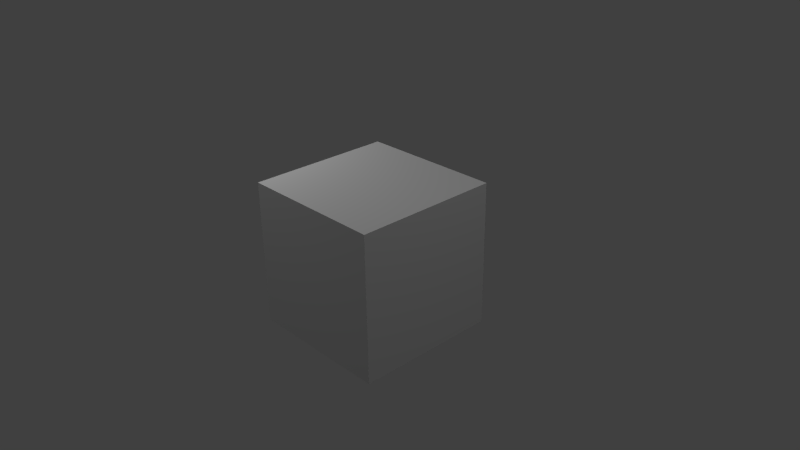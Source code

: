 # Source: foxy.blend  (saved by Blender 2.74.0; exported with 4.5.12 LTS)
import bpy
from mathutils import Matrix  # noqa: F401  (used for matrix-valued properties, if any)

bpy.ops.wm.read_factory_settings(use_empty=True)
scene = bpy.context.scene
scene.name = 'Scene'

# ---- collections
col_collection_1 = bpy.data.collections.new('Collection 1'); scene.collection.children.link(col_collection_1)

# ---- materials (node trees are filled in below, after node groups)
mat_material = bpy.data.materials.new('Material')
mat_material.alpha_threshold = 0.0
mat_material.use_transparent_shadow = False
mat_material.preview_render_type = 'CUBE'
mat_material.roughness = 0.5

# ---- material node trees

# ---- world
world_world = bpy.data.worlds.new('World'); scene.world = world_world
world_world.color = (0.05088, 0.05088, 0.05088)
world_world.use_sun_shadow = False
world_world.sun_shadow_jitter_overblur = 0.0
world_world.cycles.sampling_method = 'MANUAL'
world_world.cycles.sample_map_resolution = 256

# ---- cameras
cam_camera = bpy.data.cameras.new('Camera')
cam_camera.clip_end = 100.0
cam_camera.lens = 35.0
cam_camera.sensor_width = 32.0
cam_camera.sensor_height = 18.0
cam_camera.ortho_scale = 7.314
cam_camera.dof.focus_distance = 0.0
cam_camera.dof.aperture_fstop = 128.0

# ---- lights
light_lamp_003 = bpy.data.lights.new('Lamp.003', 'POINT')
light_lamp_003.transmission_factor = 0.0
light_lamp_003.cutoff_distance = 30.0
light_lamp_003.energy = 100.0
light_lamp_003.shadow_buffer_clip_start = 1.001
light_lamp_003.shadow_soft_size = 0.1
light_lamp_003.shadow_maximum_resolution = 0.006
light_lamp_003.use_absolute_resolution = True
light_lamp_003.cycles.use_multiple_importance_sampling = False
light_lamp_002 = bpy.data.lights.new('Lamp.002', 'POINT')
light_lamp_002.transmission_factor = 0.0
light_lamp_002.cutoff_distance = 30.0
light_lamp_002.energy = 100.0
light_lamp_002.shadow_buffer_clip_start = 1.001
light_lamp_002.shadow_soft_size = 0.1
light_lamp_002.shadow_maximum_resolution = 0.006
light_lamp_002.use_absolute_resolution = True
light_lamp_002.cycles.use_multiple_importance_sampling = False
light_lamp_001 = bpy.data.lights.new('Lamp.001', 'POINT')
light_lamp_001.transmission_factor = 0.0
light_lamp_001.cutoff_distance = 30.0
light_lamp_001.energy = 100.0
light_lamp_001.shadow_buffer_clip_start = 1.001
light_lamp_001.shadow_soft_size = 0.1
light_lamp_001.shadow_maximum_resolution = 0.006
light_lamp_001.use_absolute_resolution = True
light_lamp_001.cycles.use_multiple_importance_sampling = False
light_lamp = bpy.data.lights.new('Lamp', 'POINT')
light_lamp.transmission_factor = 0.0
light_lamp.cutoff_distance = 30.0
light_lamp.energy = 100.0
light_lamp.shadow_buffer_clip_start = 1.001
light_lamp.shadow_soft_size = 0.1
light_lamp.shadow_maximum_resolution = 0.006
light_lamp.use_absolute_resolution = True
light_lamp.cycles.use_multiple_importance_sampling = False

# ---- meshes
me_cube = bpy.data.meshes.new('Cube')
me_cube.from_pydata([(-1.0, -1.0, -1.0), (-1.0, -1.0, 1.0), (-1.0, 1.0, -1.0), (-1.0, 1.0, 1.0), (1.0, -1.0, -1.0), (1.0, -1.0, 1.0), (1.0, 1.0, -1.0), (1.0, 1.0, 1.0)], [], [(1, 3, 2, 0), (3, 7, 6, 2), (7, 5, 4, 6), (5, 1, 0, 4), (0, 2, 6, 4), (5, 7, 3, 1)])
me_cube.materials.append(mat_material)
me_cube.use_remesh_preserve_volume = False
me_cube.use_remesh_preserve_attributes = False
me_cube.use_mirror_vertex_groups = False
me_cube.update()

# ---- objects
ob_lamp_003 = bpy.data.objects.new('Lamp.003', light_lamp_003)
ob_lamp_002 = bpy.data.objects.new('Lamp.002', light_lamp_002)
ob_lamp_001 = bpy.data.objects.new('Lamp.001', light_lamp_001)
ob_cube = bpy.data.objects.new('Cube', me_cube)
ob_lamp = bpy.data.objects.new('Lamp', light_lamp)
ob_camera = bpy.data.objects.new('Camera', cam_camera)

# ---- transforms, parenting, visibility, modifiers, constraints
ob_lamp_003.location = (-2.243, -2.016, 5.085)
ob_lamp_003.rotation_euler = (0.6503, 0.05522, 1.866)
ob_lamp_003.lock_rotations_4d = False
ob_lamp_003.empty_display_type = 'ARROWS'
ob_lamp_003.color = (0.0, 0.0, 0.0, 0.0)
ob_lamp_003.lineart.crease_threshold = 0.0
ob_lamp_002.location = (0.7557, 4.986, -0.01386)
ob_lamp_002.rotation_euler = (0.6503, 0.05522, 1.866)
ob_lamp_002.lock_rotations_4d = False
ob_lamp_002.empty_display_type = 'ARROWS'
ob_lamp_002.color = (0.0, 0.0, 0.0, 0.0)
ob_lamp_002.lineart.crease_threshold = 0.0
ob_lamp_001.location = (-3.683, -0.5518, 2.778)
ob_lamp_001.rotation_euler = (0.6503, 0.05522, 1.866)
ob_lamp_001.lock_rotations_4d = False
ob_lamp_001.empty_display_type = 'ARROWS'
ob_lamp_001.color = (0.0, 0.0, 0.0, 0.0)
ob_lamp_001.lineart.crease_threshold = 0.0
ob_cube.location = (0.0, 0.0, 0.0)
ob_cube.lineart.crease_threshold = 0.0
ob_lamp.location = (4.076, 1.005, 5.904)
ob_lamp.rotation_euler = (0.6503, 0.05522, 1.866)
ob_lamp.lock_rotations_4d = False
ob_lamp.empty_display_type = 'ARROWS'
ob_lamp.color = (0.0, 0.0, 0.0, 0.0)
ob_lamp.lineart.crease_threshold = 0.0
ob_camera.location = (7.481, -6.508, 5.344)
ob_camera.rotation_euler = (1.109, 0.01082, 0.8149)
ob_camera.lock_rotations_4d = False
ob_camera.empty_display_type = 'ARROWS'
ob_camera.color = (0.0, 0.0, 0.0, 0.0)
ob_camera.display_type = 'WIRE'
ob_camera.lineart.crease_threshold = 0.0

# ---- collection membership
col_collection_1.objects.link(ob_lamp_003)
col_collection_1.objects.link(ob_lamp_002)
col_collection_1.objects.link(ob_lamp_001)
col_collection_1.objects.link(ob_cube)
col_collection_1.objects.link(ob_lamp)
col_collection_1.objects.link(ob_camera)

# ---- scene / render settings (as saved in the file)
scene.camera = ob_camera
scene.frame_start = 1; scene.frame_end = 250; scene.frame_set(1)
scene.render.engine = 'BLENDER_EEVEE_NEXT'
scene.render.resolution_percentage = 50
scene.render.dither_intensity = 0.0
scene.cycles.use_denoising = False
scene.cycles.samples = 10
scene.cycles.sampling_pattern = 'TABULATED_SOBOL'
scene.cycles.light_sampling_threshold = 0.0
scene.cycles.use_adaptive_sampling = False
scene.cycles.use_light_tree = False
scene.cycles.blur_glossy = 0.0
scene.cycles.pixel_filter_type = 'GAUSSIAN'
scene.cycles.sample_clamp_indirect = 0.0
scene.view_settings.view_transform = 'Standard'
bpy.context.view_layer.update()
